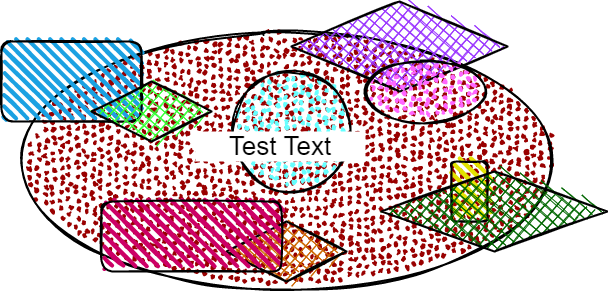

The diagram above was exported from draw.io. Its source (the exported page's mxGraphModel, read from the mxfile embedded in the PNG):
<mxGraphModel dx="782" dy="436" grid="1" gridSize="10" guides="1" tooltips="1" connect="1" arrows="1" fold="1" page="1" pageScale="1" pageWidth="827" pageHeight="1169" math="0" shadow="0">
  <root>
    <mxCell id="0" />
    <mxCell id="1" parent="0" />
    <mxCell id="KkVJLi1miIYdmOnpn0SF-3" value="" style="ellipse;whiteSpace=wrap;html=1;strokeWidth=2;fillWeight=2;hachureGap=8;fillColor=#990000;fillStyle=dots;sketch=1;" vertex="1" parent="1">
      <mxGeometry x="70" y="90" width="530" height="260" as="geometry" />
    </mxCell>
    <mxCell id="KkVJLi1miIYdmOnpn0SF-4" value="" style="rounded=1;whiteSpace=wrap;html=1;strokeWidth=2;fillWeight=4;hachureGap=8;hachureAngle=45;fillColor=#1ba1e2;sketch=1;" vertex="1" parent="1">
      <mxGeometry x="50" y="100" width="140" height="80" as="geometry" />
    </mxCell>
    <mxCell id="KkVJLi1miIYdmOnpn0SF-5" value="" style="rhombus;whiteSpace=wrap;html=1;strokeWidth=2;fillWeight=-1;hachureGap=8;fillStyle=cross-hatch;fillColor=#33FF33;sketch=1;" vertex="1" parent="1">
      <mxGeometry x="140" y="140" width="120" height="60" as="geometry" />
    </mxCell>
    <mxCell id="KkVJLi1miIYdmOnpn0SF-6" value="" style="rounded=1;whiteSpace=wrap;html=1;strokeWidth=2;fillWeight=4;hachureGap=8;hachureAngle=45;fillColor=#E2E200;sketch=1;" vertex="1" parent="1">
      <mxGeometry x="500" y="220" width="36" height="60" as="geometry" />
    </mxCell>
    <mxCell id="KkVJLi1miIYdmOnpn0SF-7" value="" style="rhombus;whiteSpace=wrap;html=1;strokeWidth=2;fillWeight=-1;hachureGap=8;fillStyle=cross-hatch;fillColor=#9933FF;sketch=1;" vertex="1" parent="1">
      <mxGeometry x="340" y="60" width="216" height="90" as="geometry" />
    </mxCell>
    <mxCell id="KkVJLi1miIYdmOnpn0SF-8" value="" style="ellipse;whiteSpace=wrap;html=1;strokeWidth=2;fillWeight=2;hachureGap=8;fillColor=#FF66FF;fillStyle=dots;sketch=1;" vertex="1" parent="1">
      <mxGeometry x="414" y="120" width="120" height="60" as="geometry" />
    </mxCell>
    <mxCell id="KkVJLi1miIYdmOnpn0SF-9" value="" style="rhombus;whiteSpace=wrap;html=1;strokeWidth=2;fillWeight=-1;hachureGap=8;fillStyle=cross-hatch;fillColor=#CC6600;sketch=1;" vertex="1" parent="1">
      <mxGeometry x="275" y="280" width="120" height="60" as="geometry" />
    </mxCell>
    <mxCell id="KkVJLi1miIYdmOnpn0SF-10" value="" style="ellipse;whiteSpace=wrap;html=1;strokeWidth=2;fillWeight=2;hachureGap=8;fillColor=#66FFFF;fillStyle=dots;sketch=1;" vertex="1" parent="1">
      <mxGeometry x="280" y="130" width="120" height="120" as="geometry" />
    </mxCell>
    <mxCell id="KkVJLi1miIYdmOnpn0SF-11" value="" style="rounded=1;whiteSpace=wrap;html=1;strokeWidth=2;fillWeight=4;hachureGap=8;hachureAngle=45;fillColor=#CC0066;sketch=1;" vertex="1" parent="1">
      <mxGeometry x="150" y="260" width="180" height="70" as="geometry" />
    </mxCell>
    <mxCell id="KkVJLi1miIYdmOnpn0SF-12" value="" style="rhombus;whiteSpace=wrap;html=1;strokeWidth=2;fillWeight=-1;hachureGap=8;fillStyle=cross-hatch;fillColor=#006600;sketch=1;" vertex="1" parent="1">
      <mxGeometry x="430" y="230" width="226" height="80" as="geometry" />
    </mxCell>
    <mxCell id="KkVJLi1miIYdmOnpn0SF-13" value="&lt;font style=&quot;font-size: 26px;&quot;&gt;Test Text&lt;/font&gt;" style="text;html=1;strokeColor=none;fillColor=#FFFFFF;align=center;verticalAlign=middle;whiteSpace=wrap;rounded=0;" vertex="1" parent="1">
      <mxGeometry x="244" y="190" width="170" height="30" as="geometry" />
    </mxCell>
  </root>
</mxGraphModel>